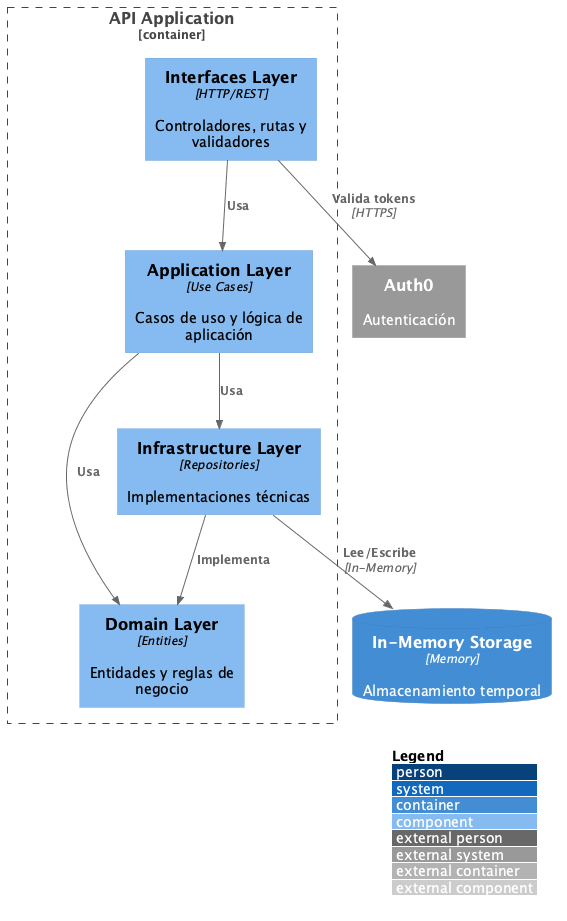

The diagram above was rendered by PlantUML. Its source (embedded in the PNG):
@startuml C4_Component
!include https://raw.githubusercontent.com/plantuml-stdlib/C4-PlantUML/master/C4_Component.puml

LAYOUT_WITH_LEGEND()

Container_Boundary(api, "API Application") {
    Component(interfaces, "Interfaces Layer", "HTTP/REST", "Controladores, rutas y validadores")
    Component(application, "Application Layer", "Use Cases", "Casos de uso y lógica de aplicación")
    Component(domain, "Domain Layer", "Entities", "Entidades y reglas de negocio")
    Component(infrastructure, "Infrastructure Layer", "Repositories", "Implementaciones técnicas")
    
    Rel(interfaces, application, "Usa")
    Rel(application, domain, "Usa")
    Rel(application, infrastructure, "Usa")
    Rel(infrastructure, domain, "Implementa")
}

ContainerDb(memory_db, "In-Memory Storage", "Memory", "Almacenamiento temporal")
System_Ext(auth0, "Auth0", "Autenticación")

Rel(interfaces, auth0, "Valida tokens", "HTTPS")
Rel(infrastructure, memory_db, "Lee/Escribe", "In-Memory")

@enduml